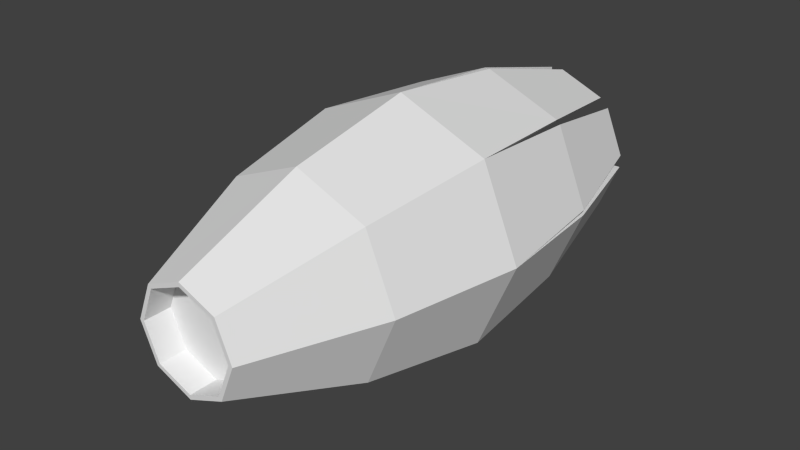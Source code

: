 # Source: mono_jet.blend  (saved by Blender 2.76.0; exported with 4.5.12 LTS)
import bpy
from mathutils import Matrix  # noqa: F401  (used for matrix-valued properties, if any)

bpy.ops.wm.read_factory_settings(use_empty=True)
scene = bpy.context.scene
scene.name = 'Scene'

# ---- collections
col_collection_1 = bpy.data.collections.new('Collection 1'); scene.collection.children.link(col_collection_1)

# ---- world
world_world = bpy.data.worlds.new('World'); scene.world = world_world
world_world.color = (0.05088, 0.05088, 0.05088)
world_world.use_sun_shadow = False
world_world.sun_shadow_jitter_overblur = 0.0
world_world.cycles.sampling_method = 'MANUAL'
world_world.cycles.sample_map_resolution = 256

# ---- meshes
me_cylinder_000 = bpy.data.meshes.new('Cylinder.000')
me_cylinder_000.from_pydata([(-5.806e-09, -2.714, -1.34), (0.2918, -2.835, -1.34), (0.4127, -3.127, -1.34), (0.2918, -3.418, -1.34), (-4.189e-08, -3.539, -1.34), (-0.2918, -3.418, -1.34), (-0.4127, -3.127, -1.34), (-0.2918, -2.835, -1.34), (0.0, -2.127, -2.334), (0.7071, -2.419, -2.334), (1.0, -3.127, -2.334), (0.7071, -3.834, -2.334), (-8.742e-08, -4.127, -2.334), (-0.7071, -3.834, -2.334), (-1.0, -3.127, -2.334), (-0.7071, -2.419, -2.334), (-1.49e-09, -2.327, -1.831), (0.5657, -2.561, -1.831), (0.8, -3.127, -1.831), (0.5657, -3.692, -1.831), (-7.143e-08, -3.927, -1.831), (-0.5657, -3.692, -1.831), (-0.8, -3.127, -1.831), (-0.5657, -2.561, -1.831), (-8.418e-09, -2.748, -1.34), (0.2676, -2.859, -1.34), (0.3784, -3.127, -1.34), (0.2676, -3.394, -1.34), (-4.15e-08, -3.505, -1.34), (-0.2676, -3.394, -1.34), (-0.3784, -3.127, -1.34), (-0.2676, -2.859, -1.34), (-8.418e-09, -2.748, -1.445), (0.2676, -2.859, -1.445), (0.3784, -3.127, -1.445), (0.2676, -3.394, -1.445), (-4.15e-08, -3.505, -1.445), (-0.2676, -3.394, -1.445), (-0.3784, -3.127, -1.445), (-0.2676, -2.859, -1.445), (-2.496e-08, -3.127, -1.445), (-5.797e-09, -2.22, -2.334), (0.6408, -2.486, -2.334), (0.9063, -3.127, -2.334), (0.6408, -3.767, -2.334), (-8.503e-08, -4.033, -2.334), (-0.6408, -3.767, -2.334), (-0.9063, -3.127, -2.334), (-0.6408, -2.486, -2.334), (-4.541e-08, -3.127, -2.334), (0.654, -2.502, -2.831), (0.904, -3.106, -2.831), (0.5974, -2.559, -2.831), (0.824, -3.106, -2.831), (0.02086, -2.223, -2.831), (0.6245, -2.473, -2.831), (0.02086, -2.303, -2.831), (0.5679, -2.529, -2.831), (-0.02086, -2.223, -2.831), (-0.6245, -2.473, -2.831), (-0.02086, -2.303, -2.831), (-0.5679, -2.529, -2.831), (-0.904, -3.106, -2.831), (-0.654, -2.502, -2.831), (-0.824, -3.106, -2.831), (-0.5974, -2.559, -2.831), (-0.654, -3.751, -2.831), (-0.904, -3.147, -2.831), (-0.5974, -3.694, -2.831), (-0.824, -3.147, -2.831), (-0.02086, -4.031, -2.831), (-0.6245, -3.781, -2.831), (-0.02086, -3.951, -2.831), (-0.5679, -3.724, -2.831), (0.6245, -3.781, -2.831), (0.02086, -4.031, -2.831), (0.5679, -3.724, -2.831), (0.02086, -3.951, -2.831), (0.904, -3.147, -2.831), (0.654, -3.751, -2.831), (0.824, -3.147, -2.831), (0.5974, -3.694, -2.831), (0.4888, -2.709, -3.321), (0.641, -3.076, -3.321), (0.4544, -2.743, -3.321), (0.5923, -3.076, -3.321), (0.05026, -2.485, -3.321), (0.4177, -2.638, -3.321), (0.05026, -2.534, -3.321), (0.3833, -2.672, -3.321), (-0.05026, -2.485, -3.321), (-0.4177, -2.638, -3.321), (-0.05026, -2.534, -3.321), (-0.3833, -2.672, -3.321), (-0.641, -3.076, -3.321), (-0.4888, -2.709, -3.321), (-0.5923, -3.076, -3.321), (-0.4544, -2.743, -3.321), (-0.4888, -3.544, -3.321), (-0.641, -3.177, -3.321), (-0.4544, -3.51, -3.321), (-0.5923, -3.177, -3.321), (-0.05026, -3.768, -3.321), (-0.4177, -3.615, -3.321), (-0.05026, -3.719, -3.321), (-0.3833, -3.581, -3.321), (0.4177, -3.615, -3.321), (0.05026, -3.768, -3.321), (0.3833, -3.581, -3.321), (0.05026, -3.719, -3.321), (0.641, -3.177, -3.321), (0.4888, -3.544, -3.321), (0.5923, -3.177, -3.321), (0.4544, -3.51, -3.321)], [], [(16, 0, 1), (17, 1, 2), (2, 3, 19), (3, 4, 20), (20, 4, 5), (21, 5, 6), (6, 30, 31), (7, 0, 16), (6, 7, 23), (0, 7, 31), (16, 17, 9), (17, 18, 10), (10, 18, 19), (11, 19, 20), (20, 21, 13), (13, 21, 22), (15, 23, 16), (22, 23, 15), (6, 5, 29), (4, 28, 29), (4, 3, 27), (2, 26, 27), (2, 1, 25), (0, 24, 25), (24, 31, 39), (31, 30, 38), (30, 29, 37), (29, 28, 36), (28, 27, 35), (26, 34, 35), (26, 25, 33), (24, 32, 33), (40, 34, 33), (35, 34, 40), (40, 32, 39), (40, 38, 37), (42, 43, 49), (48, 41, 49), (46, 47, 49), (44, 45, 49), (44, 81, 79), (42, 9, 50), (41, 8, 54), (44, 11, 74), (45, 12, 70), (46, 13, 66), (47, 14, 62), (48, 15, 59), (53, 85, 83), (43, 53, 51), (43, 42, 52), (9, 10, 51), (68, 66, 98), (42, 57, 55), (42, 41, 56), (8, 9, 55), (81, 80, 112), (41, 60, 58), (41, 48, 61), (15, 8, 58), (65, 97, 95), (48, 65, 63), (47, 64, 65), (14, 15, 63), (75, 107, 106), (47, 69, 67), (47, 46, 68), (13, 14, 67), (81, 113, 111), (46, 73, 71), (45, 72, 73), (13, 71, 70), (61, 93, 92), (45, 77, 75), (45, 44, 76), (11, 12, 75), (77, 109, 107), (43, 10, 78), (43, 80, 81), (10, 11, 79), (85, 84, 82), (89, 88, 86), (90, 92, 93), (97, 96, 94), (99, 101, 100), (105, 104, 102), (107, 109, 108), (113, 112, 110), (62, 63, 95), (68, 100, 101), (51, 83, 82), (56, 54, 86), (73, 105, 103), (56, 88, 89), (76, 74, 106), (71, 103, 102), (60, 92, 90), (77, 76, 108), (59, 58, 90), (64, 62, 94), (80, 78, 110), (52, 50, 82), (64, 96, 97), (79, 111, 110), (69, 101, 99), (53, 52, 84), (72, 70, 102), (66, 67, 99), (57, 89, 87), (73, 72, 104), (55, 87, 86), (61, 59, 91), (17, 16, 1), (18, 17, 2), (18, 2, 19), (19, 3, 20), (21, 20, 5), (22, 21, 6), (7, 6, 31), (23, 7, 16), (22, 6, 23), (24, 0, 31), (8, 16, 9), (9, 17, 10), (11, 10, 19), (12, 11, 20), (12, 20, 13), (14, 13, 22), (8, 15, 16), (14, 22, 15), (30, 6, 29), (5, 4, 29), (28, 4, 27), (3, 2, 27), (26, 2, 25), (1, 0, 25), (32, 24, 39), (39, 31, 38), (38, 30, 37), (37, 29, 36), (36, 28, 35), (27, 26, 35), (34, 26, 33), (25, 24, 33), (32, 40, 33), (36, 35, 40), (38, 40, 39), (36, 40, 37), (41, 42, 49), (47, 48, 49), (45, 46, 49), (43, 44, 49), (11, 44, 79), (52, 42, 50), (56, 41, 54), (76, 44, 74), (72, 45, 70), (68, 46, 66), (64, 47, 62), (61, 48, 59), (51, 53, 83), (10, 43, 51), (53, 43, 52), (50, 9, 51), (100, 68, 98), (9, 42, 55), (57, 42, 56), (54, 8, 55), (113, 81, 112), (8, 41, 58), (60, 41, 61), (59, 15, 58), (63, 65, 95), (15, 48, 63), (48, 47, 65), (62, 14, 63), (74, 75, 106), (14, 47, 67), (69, 47, 68), (66, 13, 67), (79, 81, 111), (13, 46, 71), (46, 45, 73), (12, 13, 70), (60, 61, 92), (12, 45, 75), (77, 45, 76), (74, 11, 75), (75, 77, 107), (80, 43, 78), (44, 43, 81), (78, 10, 79), (83, 85, 82), (87, 89, 86), (91, 90, 93), (95, 97, 94), (98, 99, 100), (103, 105, 102), (106, 107, 108), (111, 113, 110), (94, 62, 95), (69, 68, 101), (50, 51, 82), (88, 56, 86), (71, 73, 103), (57, 56, 89), (108, 76, 106), (70, 71, 102), (58, 60, 90), (109, 77, 108), (91, 59, 90), (96, 64, 94), (112, 80, 110), (84, 52, 82), (65, 64, 97), (78, 79, 110), (67, 69, 99), (85, 53, 84), (104, 72, 102), (98, 66, 99), (55, 57, 87), (105, 73, 104), (54, 55, 86), (93, 61, 91)])
_uv = me_cylinder_000.uv_layers.new(name='UVMap')
_uv.uv.foreach_set('vector', [0.2054, 0.8405, 0.1735, 0.7601, 0.2091, 0.7348, 0.2705, 0.7915, 0.2091, 0.7348, 0.2312, 0.6963, 0.2312, 0.6963, 0.239, 0.6529, 0.3215, 0.649, 0.239, 0.6529, 0.2293, 0.6106, 0.3029, 0.575, 0.3029, 0.575, 0.2293, 0.6106, 0.2023, 0.5767, 0.2561, 0.5153, 0.2023, 0.5767, 0.164, 0.5557, 0.1391, 0.5695, 0.1404, 0.574, 0.1093, 0.5987, 0.1206, 0.5497, 0.07887, 0.5621, 0.03527, 0.4877, 0.164, 0.5557, 0.1206, 0.5497, 0.1138, 0.4674, 0.09494, 0.6491, 0.09984, 0.6061, 0.104, 0.6083, 0.2054, 0.8405, 0.2705, 0.7915, 0.3238, 0.8397, 0.2705, 0.7915, 0.3097, 0.7247, 0.3785, 0.749, 0.3785, 0.749, 0.3097, 0.7247, 0.3215, 0.649, 0.3925, 0.644, 0.3215, 0.649, 0.3029, 0.575, 0.3029, 0.575, 0.2561, 0.5153, 0.3035, 0.4616, 0.3035, 0.4616, 0.2561, 0.5153, 0.1906, 0.4759, 0.1098, 0.3953, 0.1138, 0.4674, 0.03527, 0.4877, 0.1906, 0.4759, 0.1138, 0.4674, 0.1098, 0.3953, 0.1497, 0.5665, 0.1927, 0.5714, 0.1904, 0.5755, 0.2293, 0.6106, 0.2247, 0.6119, 0.2, 0.5808, 0.2323, 0.6212, 0.2274, 0.6642, 0.2233, 0.6619, 0.1882, 0.7008, 0.1869, 0.6962, 0.2179, 0.6715, 0.1776, 0.7038, 0.1346, 0.6989, 0.1368, 0.6948, 0.09798, 0.6597, 0.1025, 0.6584, 0.1272, 0.6894, 0.09945, 0.6478, 0.104, 0.6083, 0.1183, 0.61, 0.1093, 0.5987, 0.1404, 0.574, 0.1493, 0.5853, 0.151, 0.571, 0.1904, 0.5755, 0.1888, 0.5898, 0.2, 0.5808, 0.2247, 0.6119, 0.2135, 0.6208, 0.2278, 0.6225, 0.2233, 0.6619, 0.209, 0.6603, 0.1869, 0.6962, 0.1779, 0.685, 0.209, 0.6603, 0.1763, 0.6993, 0.1368, 0.6948, 0.1385, 0.6805, 0.1025, 0.6584, 0.1138, 0.6494, 0.1385, 0.6805, 0.1636, 0.6351, 0.1779, 0.685, 0.1385, 0.6805, 0.209, 0.6603, 0.1779, 0.685, 0.1636, 0.6351, 0.1636, 0.6351, 0.1138, 0.6494, 0.1183, 0.61, 0.1636, 0.6351, 0.1493, 0.5853, 0.1888, 0.5898, 0.7815, 0.2373, 0.7656, 0.3301, 0.6616, 0.2646, 0.6343, 0.1447, 0.7271, 0.1605, 0.6616, 0.2646, 0.5416, 0.2919, 0.5575, 0.1991, 0.6616, 0.2646, 0.6888, 0.3845, 0.596, 0.3687, 0.6616, 0.2646, 0.6888, 0.3845, 0.7333, 0.4392, 0.7233, 0.4442, 0.7815, 0.2373, 0.7823, 0.2244, 0.8501, 0.2423, 0.7271, 0.1605, 0.7185, 0.1507, 0.7794, 0.1157, 0.6888, 0.3845, 0.7018, 0.3854, 0.6838, 0.4532, 0.596, 0.3687, 0.6045, 0.3782, 0.545, 0.4129, 0.5416, 0.2919, 0.5407, 0.3048, 0.4729, 0.2866, 0.5575, 0.1991, 0.5479, 0.2075, 0.5133, 0.1477, 0.6343, 0.1447, 0.6213, 0.1438, 0.6396, 0.07593, 0.8346, 0.3372, 0.9111, 0.3321, 0.9086, 0.3384, 0.7656, 0.3301, 0.8346, 0.3372, 0.831, 0.3477, 0.7656, 0.3301, 0.7815, 0.2373, 0.85, 0.2535, 0.3238, 0.8397, 0.3785, 0.749, 0.4341, 0.7916, 0.4731, 0.2754, 0.4729, 0.2866, 0.4036, 0.2505, 0.7815, 0.2373, 0.8354, 0.1939, 0.8401, 0.2038, 0.7815, 0.2373, 0.7271, 0.1605, 0.7872, 0.1237, 0.2423, 0.904, 0.3238, 0.8397, 0.3601, 0.898, 0.7333, 0.4392, 0.8021, 0.389, 0.8309, 0.459, 0.7271, 0.1605, 0.7345, 0.09169, 0.7449, 0.09535, 0.7271, 0.1605, 0.6343, 0.1447, 0.6508, 0.07615, 0.1098, 0.3953, 0.008396, 0.4192, 9.619e-05, 0.3507, 0.5901, 0.08986, 0.5327, 0.04069, 0.5387, 0.038, 0.6343, 0.1447, 0.5901, 0.08986, 0.6001, 0.08495, 0.5575, 0.1991, 0.5212, 0.14, 0.5901, 0.08986, 0.2133, 0.4094, 0.1098, 0.3953, 0.1267, 0.3282, 0.4331, 0.534, 0.5082, 0.5316, 0.5221, 0.5834, 0.5575, 0.1991, 0.4887, 0.1917, 0.4923, 0.1813, 0.5575, 0.1991, 0.5416, 0.2919, 0.4731, 0.2754, 0.3035, 0.4616, 0.2133, 0.4094, 0.2543, 0.3539, 0.7333, 0.4392, 0.7919, 0.4883, 0.7858, 0.4911, 0.5416, 0.2919, 0.487, 0.3363, 0.4819, 0.3264, 0.596, 0.3687, 0.5372, 0.4051, 0.487, 0.3363, 0.3035, 0.4616, 0.3625, 0.4268, 0.4155, 0.4974, 0.6508, 0.07615, 0.6823, 0.006558, 0.7302, 0.0161, 0.596, 0.3687, 0.5889, 0.4377, 0.5784, 0.4341, 0.596, 0.3687, 0.6888, 0.3845, 0.6727, 0.453, 0.3925, 0.644, 0.3657, 0.5444, 0.4331, 0.534, 0.5889, 0.4377, 0.594, 0.5141, 0.5878, 0.5116, 0.7656, 0.3301, 0.7752, 0.3217, 0.8099, 0.3812, 0.7656, 0.3301, 0.8021, 0.389, 0.7333, 0.4392, 0.3785, 0.749, 0.3925, 0.644, 0.4605, 0.6609, 0.9111, 0.3321, 0.9192, 0.284, 0.9256, 0.2825, 0.8858, 0.1374, 0.8587, 0.09683, 0.8624, 0.09136, 0.7338, 0.01062, 0.7302, 0.0161, 0.6823, 0.006558, 0.5327, 0.04069, 0.4928, 0.06882, 0.4872, 0.06529, 0.4076, 0.1923, 0.4131, 0.196, 0.4035, 0.2438, 0.4379, 0.3949, 0.4672, 0.4339, 0.4638, 0.4396, 0.5905, 0.5197, 0.594, 0.5141, 0.6422, 0.5222, 0.7919, 0.4883, 0.8309, 0.459, 0.8365, 0.4623, 0.215, 0.3403, 0.1267, 0.3282, 0.1539, 0.2572, 0.4731, 0.2754, 0.4035, 0.2438, 0.4131, 0.196, 0.4341, 0.7916, 0.4892, 0.8455, 0.4607, 0.8926, 0.7872, 0.1237, 0.7794, 0.1157, 0.8539, 0.0922, 0.487, 0.3363, 0.4379, 0.3949, 0.4351, 0.3889, 0.7872, 0.1237, 0.8587, 0.09683, 0.8858, 0.1374, 0.6727, 0.453, 0.6838, 0.4532, 0.6488, 0.522, 0.3625, 0.4268, 0.4315, 0.3966, 0.4638, 0.4396, 0.7345, 0.09169, 0.7302, 0.0161, 0.7363, 0.01858, 0.5889, 0.4377, 0.6727, 0.453, 0.6422, 0.5222, 0.08666, 0.3303, 9.619e-05, 0.3507, 9.619e-05, 0.2749, 0.5212, 0.14, 0.5133, 0.1477, 0.4882, 0.07373, 0.8021, 0.389, 0.8099, 0.3812, 0.8353, 0.4541, 0.85, 0.2535, 0.8501, 0.2423, 0.919, 0.2774, 0.5212, 0.14, 0.4928, 0.06882, 0.5327, 0.04069, 0.4605, 0.6609, 0.5326, 0.6884, 0.5253, 0.743, 0.4887, 0.1917, 0.4131, 0.196, 0.4155, 0.1899, 0.8346, 0.3372, 0.85, 0.2535, 0.9192, 0.284, 0.5372, 0.4051, 0.545, 0.4129, 0.472, 0.4383, 0.3312, 0.3985, 0.2543, 0.3539, 0.3063, 0.2987, 0.8354, 0.1939, 0.8858, 0.1374, 0.8883, 0.1435, 0.487, 0.3363, 0.5372, 0.4051, 0.4672, 0.4339, 0.3601, 0.898, 0.3921, 0.9665, 0.3497, 0.9999, 0.6508, 0.07615, 0.6396, 0.07593, 0.6757, 0.006669, 0.2705, 0.7915, 0.2054, 0.8405, 0.2091, 0.7348, 0.3097, 0.7247, 0.2705, 0.7915, 0.2312, 0.6963, 0.3097, 0.7247, 0.2312, 0.6963, 0.3215, 0.649, 0.3215, 0.649, 0.239, 0.6529, 0.3029, 0.575, 0.2561, 0.5153, 0.3029, 0.575, 0.2023, 0.5767, 0.1906, 0.4759, 0.2561, 0.5153, 0.164, 0.5557, 0.1052, 0.5964, 0.1391, 0.5695, 0.1093, 0.5987, 0.1138, 0.4674, 0.1206, 0.5497, 0.03527, 0.4877, 0.1906, 0.4759, 0.164, 0.5557, 0.1138, 0.4674, 0.09945, 0.6478, 0.09494, 0.6491, 0.104, 0.6083, 0.2423, 0.904, 0.2054, 0.8405, 0.3238, 0.8397, 0.3238, 0.8397, 0.2705, 0.7915, 0.3785, 0.749, 0.3925, 0.644, 0.3785, 0.749, 0.3215, 0.649, 0.3657, 0.5444, 0.3925, 0.644, 0.3029, 0.575, 0.3657, 0.5444, 0.3029, 0.575, 0.3035, 0.4616, 0.2133, 0.4094, 0.3035, 0.4616, 0.1906, 0.4759, 0.008396, 0.4192, 0.1098, 0.3953, 0.03527, 0.4877, 0.2133, 0.4094, 0.1906, 0.4759, 0.1098, 0.3953, 0.151, 0.571, 0.1497, 0.5665, 0.1904, 0.5755, 0.2023, 0.5767, 0.2293, 0.6106, 0.2, 0.5808, 0.2278, 0.6225, 0.2323, 0.6212, 0.2233, 0.6619, 0.222, 0.6738, 0.1882, 0.7008, 0.2179, 0.6715, 0.1763, 0.6993, 0.1776, 0.7038, 0.1368, 0.6948, 0.1249, 0.6935, 0.09798, 0.6597, 0.1272, 0.6894, 0.1138, 0.6494, 0.09945, 0.6478, 0.1183, 0.61, 0.1183, 0.61, 0.1093, 0.5987, 0.1493, 0.5853, 0.1493, 0.5853, 0.151, 0.571, 0.1888, 0.5898, 0.1888, 0.5898, 0.2, 0.5808, 0.2135, 0.6208, 0.2135, 0.6208, 0.2278, 0.6225, 0.209, 0.6603, 0.2179, 0.6715, 0.1869, 0.6962, 0.209, 0.6603, 0.1779, 0.685, 0.1763, 0.6993, 0.1385, 0.6805, 0.1272, 0.6894, 0.1025, 0.6584, 0.1385, 0.6805, 0.1138, 0.6494, 0.1636, 0.6351, 0.1385, 0.6805, 0.2135, 0.6208, 0.209, 0.6603, 0.1636, 0.6351, 0.1493, 0.5853, 0.1636, 0.6351, 0.1183, 0.61, 0.2135, 0.6208, 0.1636, 0.6351, 0.1888, 0.5898, 0.7271, 0.1605, 0.7815, 0.2373, 0.6616, 0.2646, 0.5575, 0.1991, 0.6343, 0.1447, 0.6616, 0.2646, 0.596, 0.3687, 0.5416, 0.2919, 0.6616, 0.2646, 0.7656, 0.3301, 0.6888, 0.3845, 0.6616, 0.2646, 0.6775, 0.3909, 0.6888, 0.3845, 0.7233, 0.4442, 0.85, 0.2535, 0.7815, 0.2373, 0.8501, 0.2423, 0.7872, 0.1237, 0.7271, 0.1605, 0.7794, 0.1157, 0.6727, 0.453, 0.6888, 0.3845, 0.6838, 0.4532, 0.5372, 0.4051, 0.596, 0.3687, 0.545, 0.4129, 0.4731, 0.2754, 0.5416, 0.2919, 0.4729, 0.2866, 0.5212, 0.14, 0.5575, 0.1991, 0.5133, 0.1477, 0.6508, 0.07615, 0.6343, 0.1447, 0.6396, 0.07593, 0.831, 0.3477, 0.8346, 0.3372, 0.9086, 0.3384, 0.7622, 0.3424, 0.7656, 0.3301, 0.831, 0.3477, 0.8346, 0.3372, 0.7656, 0.3301, 0.85, 0.2535, 0.3874, 0.869, 0.3238, 0.8397, 0.4341, 0.7916, 0.4035, 0.2438, 0.4731, 0.2754, 0.4036, 0.2505, 0.7877, 0.2484, 0.7815, 0.2373, 0.8401, 0.2038, 0.8354, 0.1939, 0.7815, 0.2373, 0.7872, 0.1237, 0.2905, 0.9529, 0.2423, 0.904, 0.3601, 0.898, 0.7919, 0.4883, 0.7333, 0.4392, 0.8309, 0.459, 0.7393, 0.164, 0.7271, 0.1605, 0.7449, 0.09535, 0.7345, 0.09169, 0.7271, 0.1605, 0.6508, 0.07615, 0.08666, 0.3303, 0.1098, 0.3953, 9.619e-05, 0.3507, 0.6001, 0.08495, 0.5901, 0.08986, 0.5387, 0.038, 0.6456, 0.1383, 0.6343, 0.1447, 0.6001, 0.08495, 0.6343, 0.1447, 0.5575, 0.1991, 0.5901, 0.08986, 0.215, 0.3403, 0.2133, 0.4094, 0.1267, 0.3282, 0.456, 0.619, 0.4331, 0.534, 0.5221, 0.5834, 0.5609, 0.1868, 0.5575, 0.1991, 0.4923, 0.1813, 0.4887, 0.1917, 0.5575, 0.1991, 0.4731, 0.2754, 0.3312, 0.3985, 0.3035, 0.4616, 0.2543, 0.3539, 0.7233, 0.4442, 0.7333, 0.4392, 0.7858, 0.4911, 0.5352, 0.2806, 0.5416, 0.2919, 0.4819, 0.3264, 0.5416, 0.2919, 0.596, 0.3687, 0.487, 0.3363, 0.3657, 0.5444, 0.3035, 0.4616, 0.4155, 0.4974, 0.7345, 0.09169, 0.6508, 0.07615, 0.7302, 0.0161, 0.5837, 0.3653, 0.596, 0.3687, 0.5784, 0.4341, 0.5889, 0.4377, 0.596, 0.3687, 0.6727, 0.453, 0.456, 0.619, 0.3925, 0.644, 0.4331, 0.534, 0.5784, 0.4341, 0.5889, 0.4377, 0.5878, 0.5116, 0.8021, 0.389, 0.7656, 0.3301, 0.8099, 0.3812, 0.6888, 0.3845, 0.7656, 0.3301, 0.7333, 0.4392, 0.4486, 0.7506, 0.3785, 0.749, 0.4605, 0.6609, 0.9167, 0.3356, 0.9111, 0.3321, 0.9256, 0.2825, 0.8922, 0.1361, 0.8858, 0.1374, 0.8624, 0.09136, 0.6811, 9.619e-05, 0.7338, 0.01062, 0.6823, 0.006558, 0.5312, 0.03426, 0.5327, 0.04069, 0.4872, 0.06529, 0.3971, 0.2451, 0.4076, 0.1923, 0.4035, 0.2438, 0.4315, 0.3966, 0.4379, 0.3949, 0.4638, 0.4396, 0.6436, 0.5286, 0.5905, 0.5197, 0.6422, 0.5222, 0.7935, 0.4947, 0.7919, 0.4883, 0.8365, 0.4623, 0.2077, 0.2646, 0.215, 0.3403, 0.1539, 0.2572, 0.4887, 0.1917, 0.4731, 0.2754, 0.4131, 0.196, 0.3874, 0.869, 0.4341, 0.7916, 0.4607, 0.8926, 0.8587, 0.09683, 0.7872, 0.1237, 0.8539, 0.0922, 0.4819, 0.3264, 0.487, 0.3363, 0.4351, 0.3889, 0.8354, 0.1939, 0.7872, 0.1237, 0.8858, 0.1374, 0.6422, 0.5222, 0.6727, 0.453, 0.6488, 0.522, 0.4155, 0.4974, 0.3625, 0.4268, 0.4638, 0.4396, 0.7449, 0.09535, 0.7345, 0.09169, 0.7363, 0.01858, 0.594, 0.5141, 0.5889, 0.4377, 0.6422, 0.5222, 0.05279, 0.2625, 0.08666, 0.3303, 9.619e-05, 0.2749, 0.4928, 0.06882, 0.5212, 0.14, 0.4882, 0.07373, 0.8309, 0.459, 0.8021, 0.389, 0.8353, 0.4541, 0.9192, 0.284, 0.85, 0.2535, 0.919, 0.2774, 0.5901, 0.08986, 0.5212, 0.14, 0.5327, 0.04069, 0.4486, 0.7506, 0.4605, 0.6609, 0.5253, 0.743, 0.4923, 0.1813, 0.4887, 0.1917, 0.4155, 0.1899, 0.9111, 0.3321, 0.8346, 0.3372, 0.9192, 0.284, 0.4672, 0.4339, 0.5372, 0.4051, 0.472, 0.4383, 0.3532, 0.3259, 0.3312, 0.3985, 0.3063, 0.2987, 0.8401, 0.2038, 0.8354, 0.1939, 0.8883, 0.1435, 0.4379, 0.3949, 0.487, 0.3363, 0.4672, 0.4339, 0.2905, 0.9529, 0.3601, 0.898, 0.3497, 0.9999, 0.6823, 0.006558, 0.6508, 0.07615, 0.6757, 0.006669])
me_cylinder_000.use_remesh_preserve_volume = False
me_cylinder_000.use_remesh_preserve_attributes = False
me_cylinder_000.use_mirror_vertex_groups = False
me_cylinder_000.update()

# ---- objects
ob_mono_jet = bpy.data.objects.new('mono_jet', me_cylinder_000)

# ---- transforms, parenting, visibility, modifiers, constraints
ob_mono_jet.location = (0.0, 0.0, 0.0)
ob_mono_jet.rotation_euler = (1.571, 0.0, 0.0)
ob_mono_jet.scale = (17.51, 17.51, 35.15)
ob_mono_jet.lineart.crease_threshold = 0.0

# ---- collection membership
col_collection_1.objects.link(ob_mono_jet)

# ---- scene / render settings (as saved in the file)
scene.frame_start = 1; scene.frame_end = 250; scene.frame_set(1)
scene.render.engine = 'BLENDER_EEVEE_NEXT'
scene.render.resolution_percentage = 50
scene.render.dither_intensity = 0.0
scene.cycles.use_denoising = False
scene.cycles.samples = 10
scene.cycles.sampling_pattern = 'TABULATED_SOBOL'
scene.cycles.light_sampling_threshold = 0.0
scene.cycles.use_adaptive_sampling = False
scene.cycles.use_light_tree = False
scene.cycles.blur_glossy = 0.0
scene.cycles.pixel_filter_type = 'GAUSSIAN'
scene.cycles.sample_clamp_indirect = 0.0
scene.view_settings.view_transform = 'Standard'
bpy.context.view_layer.update()

# ---- added for rendering (the .blend has no active camera and no usable light): camera, sun
cam_auto = bpy.data.cameras.new('AutoCamera')
cam_auto.lens = 50.0
cam_auto.sensor_width = 36.0
cam_auto.clip_end = 1387.76
ob_auto_camera = bpy.data.objects.new('AutoCamera', cam_auto)
scene.collection.objects.link(ob_auto_camera)
ob_auto_camera.location = (79.0752, -12.978, 8.49893)
ob_auto_camera.rotation_euler = (1.09748, -7.21219e-08, 0.694738)
scene.camera = ob_auto_camera
light_auto_sun = bpy.data.lights.new('AutoSun', 'SUN')
light_auto_sun.energy = 3.0
light_auto_sun.angle = 0.0523599
ob_auto_sun = bpy.data.objects.new('AutoSun', light_auto_sun)
scene.collection.objects.link(ob_auto_sun)
ob_auto_sun.rotation_euler = (0.872665, 0.174533, 0.523599)
bpy.context.view_layer.update()
